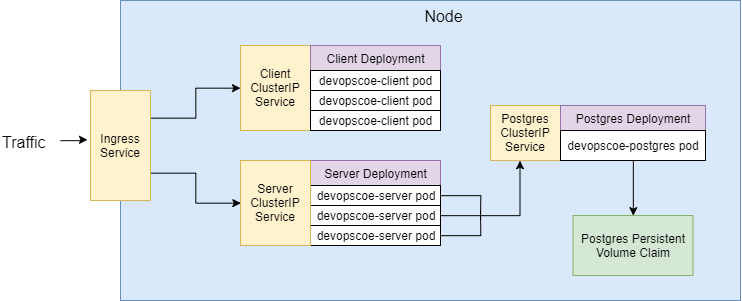

The diagram above was exported from draw.io. Its source (the exported page's mxGraphModel, read from the mxfile embedded in the PNG):
<mxGraphModel dx="793" dy="369" grid="1" gridSize="10" guides="1" tooltips="1" connect="1" arrows="1" fold="1" page="1" pageScale="1" pageWidth="850" pageHeight="1100" math="0" shadow="0">
  <root>
    <mxCell id="0" />
    <mxCell id="1" parent="0" />
    <mxCell id="JhJ80xBod6JFPccmQXyb-2" value="" style="rounded=0;whiteSpace=wrap;html=1;fillColor=#dae8fc;strokeColor=#6c8ebf;" vertex="1" parent="1">
      <mxGeometry x="140" y="20" width="620" height="300" as="geometry" />
    </mxCell>
    <mxCell id="JhJ80xBod6JFPccmQXyb-3" value="Node" style="text;html=1;strokeColor=none;fillColor=none;align=center;verticalAlign=middle;whiteSpace=wrap;rounded=0;fontSize=16;" vertex="1" parent="1">
      <mxGeometry x="430" y="20" width="65" height="30" as="geometry" />
    </mxCell>
    <mxCell id="JhJ80xBod6JFPccmQXyb-16" style="edgeStyle=orthogonalEdgeStyle;rounded=0;orthogonalLoop=1;jettySize=auto;html=1;exitX=1;exitY=0.25;exitDx=0;exitDy=0;fontSize=16;" edge="1" parent="1" source="JhJ80xBod6JFPccmQXyb-4" target="JhJ80xBod6JFPccmQXyb-5">
      <mxGeometry relative="1" as="geometry" />
    </mxCell>
    <mxCell id="JhJ80xBod6JFPccmQXyb-17" style="edgeStyle=orthogonalEdgeStyle;rounded=0;orthogonalLoop=1;jettySize=auto;html=1;exitX=1;exitY=0.75;exitDx=0;exitDy=0;entryX=0;entryY=0.5;entryDx=0;entryDy=0;fontSize=16;" edge="1" parent="1" source="JhJ80xBod6JFPccmQXyb-4" target="JhJ80xBod6JFPccmQXyb-25">
      <mxGeometry relative="1" as="geometry">
        <mxPoint x="260.3333333333335" y="225" as="targetPoint" />
      </mxGeometry>
    </mxCell>
    <mxCell id="JhJ80xBod6JFPccmQXyb-4" value="Ingress Service" style="rounded=0;whiteSpace=wrap;html=1;fillColor=#fff2cc;strokeColor=#d6b656;" vertex="1" parent="1">
      <mxGeometry x="110" y="110" width="60" height="110" as="geometry" />
    </mxCell>
    <mxCell id="JhJ80xBod6JFPccmQXyb-5" value="Client ClusterIP Service" style="rounded=0;whiteSpace=wrap;html=1;fillColor=#fff2cc;strokeColor=#d6b656;" vertex="1" parent="1">
      <mxGeometry x="260" y="65" width="70" height="85" as="geometry" />
    </mxCell>
    <mxCell id="JhJ80xBod6JFPccmQXyb-9" value="Postgres ClusterIP Service" style="rounded=0;whiteSpace=wrap;html=1;fillColor=#fff2cc;strokeColor=#d6b656;" vertex="1" parent="1">
      <mxGeometry x="510" y="125" width="70" height="55" as="geometry" />
    </mxCell>
    <mxCell id="JhJ80xBod6JFPccmQXyb-10" value="Client Deployment" style="rounded=0;whiteSpace=wrap;html=1;fillColor=#e1d5e7;strokeColor=#9673a6;" vertex="1" parent="1">
      <mxGeometry x="330" y="65" width="130" height="25" as="geometry" />
    </mxCell>
    <mxCell id="JhJ80xBod6JFPccmQXyb-11" value="Server Deployment" style="rounded=0;whiteSpace=wrap;html=1;fillColor=#e1d5e7;strokeColor=#9673a6;" vertex="1" parent="1">
      <mxGeometry x="330" y="180" width="130" height="25" as="geometry" />
    </mxCell>
    <mxCell id="JhJ80xBod6JFPccmQXyb-12" value="Postgres Deployment" style="rounded=0;whiteSpace=wrap;html=1;fillColor=#e1d5e7;strokeColor=#9673a6;" vertex="1" parent="1">
      <mxGeometry x="580" y="125" width="145" height="25" as="geometry" />
    </mxCell>
    <mxCell id="JhJ80xBod6JFPccmQXyb-15" style="edgeStyle=orthogonalEdgeStyle;rounded=0;orthogonalLoop=1;jettySize=auto;html=1;entryX=-0.054;entryY=0.452;entryDx=0;entryDy=0;entryPerimeter=0;fontSize=16;" edge="1" parent="1" source="JhJ80xBod6JFPccmQXyb-13" target="JhJ80xBod6JFPccmQXyb-4">
      <mxGeometry relative="1" as="geometry" />
    </mxCell>
    <mxCell id="JhJ80xBod6JFPccmQXyb-13" value="Traffic" style="text;html=1;resizable=0;points=[];autosize=1;align=left;verticalAlign=top;spacingTop=-4;fontSize=16;" vertex="1" parent="1">
      <mxGeometry x="20" y="150" width="60" height="20" as="geometry" />
    </mxCell>
    <mxCell id="JhJ80xBod6JFPccmQXyb-18" value="devopscoe-client pod" style="rounded=0;whiteSpace=wrap;html=1;fontSize=12;" vertex="1" parent="1">
      <mxGeometry x="330" y="90" width="130" height="20" as="geometry" />
    </mxCell>
    <mxCell id="JhJ80xBod6JFPccmQXyb-19" value="devopscoe-client pod" style="rounded=0;whiteSpace=wrap;html=1;fontSize=12;" vertex="1" parent="1">
      <mxGeometry x="330" y="110" width="130" height="20" as="geometry" />
    </mxCell>
    <mxCell id="JhJ80xBod6JFPccmQXyb-20" value="devopscoe-client pod" style="rounded=0;whiteSpace=wrap;html=1;fontSize=12;" vertex="1" parent="1">
      <mxGeometry x="330" y="130" width="130" height="20" as="geometry" />
    </mxCell>
    <mxCell id="JhJ80xBod6JFPccmQXyb-38" style="edgeStyle=orthogonalEdgeStyle;rounded=0;orthogonalLoop=1;jettySize=auto;html=1;exitX=1;exitY=0.5;exitDx=0;exitDy=0;fontSize=12;endArrow=none;endFill=0;" edge="1" parent="1" source="JhJ80xBod6JFPccmQXyb-21">
      <mxGeometry relative="1" as="geometry">
        <mxPoint x="500" y="240" as="targetPoint" />
      </mxGeometry>
    </mxCell>
    <mxCell id="JhJ80xBod6JFPccmQXyb-21" value="devopscoe-server pod" style="rounded=0;whiteSpace=wrap;html=1;fontSize=12;" vertex="1" parent="1">
      <mxGeometry x="330" y="205" width="130" height="20" as="geometry" />
    </mxCell>
    <mxCell id="JhJ80xBod6JFPccmQXyb-37" style="edgeStyle=orthogonalEdgeStyle;rounded=0;orthogonalLoop=1;jettySize=auto;html=1;exitX=1;exitY=0.5;exitDx=0;exitDy=0;entryX=0.645;entryY=0.533;entryDx=0;entryDy=0;entryPerimeter=0;fontSize=12;" edge="1" parent="1" source="JhJ80xBod6JFPccmQXyb-22" target="JhJ80xBod6JFPccmQXyb-2">
      <mxGeometry relative="1" as="geometry">
        <Array as="points">
          <mxPoint x="540" y="235" />
        </Array>
      </mxGeometry>
    </mxCell>
    <mxCell id="JhJ80xBod6JFPccmQXyb-22" value="devopscoe-server pod" style="rounded=0;whiteSpace=wrap;html=1;fontSize=12;" vertex="1" parent="1">
      <mxGeometry x="330" y="225" width="130" height="20" as="geometry" />
    </mxCell>
    <mxCell id="JhJ80xBod6JFPccmQXyb-39" style="edgeStyle=orthogonalEdgeStyle;rounded=0;orthogonalLoop=1;jettySize=auto;html=1;exitX=1;exitY=0.5;exitDx=0;exitDy=0;endArrow=none;endFill=0;fontSize=12;" edge="1" parent="1" source="JhJ80xBod6JFPccmQXyb-23">
      <mxGeometry relative="1" as="geometry">
        <mxPoint x="500" y="230" as="targetPoint" />
      </mxGeometry>
    </mxCell>
    <mxCell id="JhJ80xBod6JFPccmQXyb-23" value="devopscoe-server pod" style="rounded=0;whiteSpace=wrap;html=1;fontSize=12;" vertex="1" parent="1">
      <mxGeometry x="330" y="245" width="130" height="20" as="geometry" />
    </mxCell>
    <mxCell id="JhJ80xBod6JFPccmQXyb-25" value="Server ClusterIP Service" style="rounded=0;whiteSpace=wrap;html=1;fillColor=#fff2cc;strokeColor=#d6b656;" vertex="1" parent="1">
      <mxGeometry x="260" y="180" width="70" height="85" as="geometry" />
    </mxCell>
    <mxCell id="JhJ80xBod6JFPccmQXyb-31" style="edgeStyle=orthogonalEdgeStyle;rounded=0;orthogonalLoop=1;jettySize=auto;html=1;exitX=0.5;exitY=1;exitDx=0;exitDy=0;entryX=0.5;entryY=0;entryDx=0;entryDy=0;fontSize=12;" edge="1" parent="1" source="JhJ80xBod6JFPccmQXyb-26" target="JhJ80xBod6JFPccmQXyb-27">
      <mxGeometry relative="1" as="geometry" />
    </mxCell>
    <mxCell id="JhJ80xBod6JFPccmQXyb-26" value="devopscoe-postgres pod" style="rounded=0;whiteSpace=wrap;html=1;fontSize=12;" vertex="1" parent="1">
      <mxGeometry x="580" y="150" width="145" height="30" as="geometry" />
    </mxCell>
    <mxCell id="JhJ80xBod6JFPccmQXyb-27" value="Postgres Persistent Volume Claim" style="rounded=0;whiteSpace=wrap;html=1;fontSize=12;fillColor=#d5e8d4;strokeColor=#82b366;" vertex="1" parent="1">
      <mxGeometry x="592.5" y="235" width="120" height="60" as="geometry" />
    </mxCell>
  </root>
</mxGraphModel>